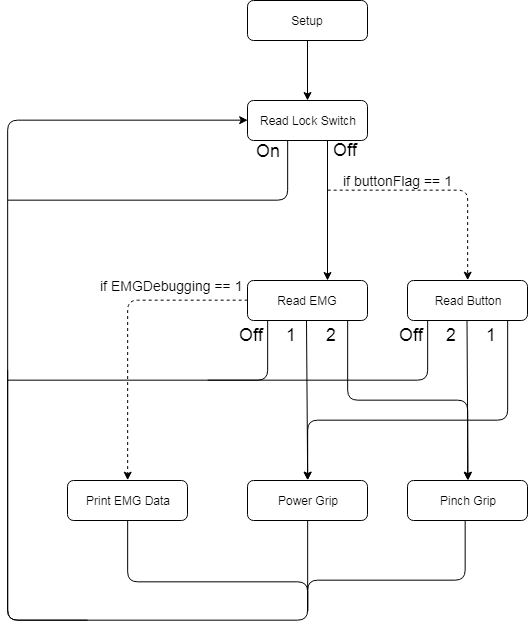

The diagram above was exported from draw.io. Its source (the exported page's mxGraphModel, read from the mxfile embedded in the PNG):
<mxGraphModel dx="1989" dy="637" grid="1" gridSize="10" guides="1" tooltips="1" connect="1" arrows="1" fold="1" page="1" pageScale="1" pageWidth="827" pageHeight="1169" math="0" shadow="0">
  <root>
    <mxCell id="0" />
    <mxCell id="1" parent="0" />
    <mxCell id="EZpigOkJ-IMqQ3IuHKN2-52" value="&lt;font color=&quot;#000000&quot;&gt;Setup&lt;/font&gt;" style="rounded=1;whiteSpace=wrap;html=1;fontColor=#FFD966;" vertex="1" parent="1">
      <mxGeometry x="240" y="40" width="120" height="40" as="geometry" />
    </mxCell>
    <mxCell id="EZpigOkJ-IMqQ3IuHKN2-54" value="" style="endArrow=classic;html=1;fontColor=#FFD966;rounded=0;" edge="1" parent="1">
      <mxGeometry width="50" height="50" relative="1" as="geometry">
        <mxPoint x="300" y="80" as="sourcePoint" />
        <mxPoint x="300" y="140" as="targetPoint" />
      </mxGeometry>
    </mxCell>
    <mxCell id="EZpigOkJ-IMqQ3IuHKN2-56" value="" style="edgeStyle=segmentEdgeStyle;endArrow=none;html=1;fontColor=#FFD966;endFill=0;" edge="1" parent="1">
      <mxGeometry width="50" height="50" relative="1" as="geometry">
        <mxPoint x="280" y="180" as="sourcePoint" />
        <mxPoint y="240" as="targetPoint" />
        <Array as="points">
          <mxPoint x="280" y="240" />
        </Array>
      </mxGeometry>
    </mxCell>
    <mxCell id="EZpigOkJ-IMqQ3IuHKN2-57" value="On" style="text;html=1;resizable=0;points=[];align=center;verticalAlign=middle;labelBackgroundColor=#ffffff;fontColor=#000000;fontSize=18;" vertex="1" connectable="0" parent="EZpigOkJ-IMqQ3IuHKN2-56">
      <mxGeometry x="-0.8" y="-4" relative="1" as="geometry">
        <mxPoint x="-16" y="-24" as="offset" />
      </mxGeometry>
    </mxCell>
    <mxCell id="EZpigOkJ-IMqQ3IuHKN2-59" value="" style="endArrow=classic;html=1;fontColor=#FFD966;rounded=0;" edge="1" parent="1">
      <mxGeometry width="50" height="50" relative="1" as="geometry">
        <mxPoint x="320" y="180" as="sourcePoint" />
        <mxPoint x="320" y="320" as="targetPoint" />
      </mxGeometry>
    </mxCell>
    <mxCell id="EZpigOkJ-IMqQ3IuHKN2-60" value="Off" style="text;html=1;resizable=0;points=[];align=center;verticalAlign=middle;labelBackgroundColor=#ffffff;fontColor=#000000;fontSize=18;" vertex="1" connectable="0" parent="1">
      <mxGeometry x="290" y="200" as="geometry">
        <mxPoint x="48" y="-11" as="offset" />
      </mxGeometry>
    </mxCell>
    <mxCell id="EZpigOkJ-IMqQ3IuHKN2-53" value="&lt;font color=&quot;#000000&quot;&gt;Read Lock Switch&lt;/font&gt;" style="rounded=1;whiteSpace=wrap;html=1;fontColor=#FFD966;" vertex="1" parent="1">
      <mxGeometry x="240" y="140" width="120" height="40" as="geometry" />
    </mxCell>
    <mxCell id="EZpigOkJ-IMqQ3IuHKN2-61" value="&lt;font color=&quot;#000000&quot;&gt;Read EMG&lt;br&gt;&lt;/font&gt;" style="rounded=1;whiteSpace=wrap;html=1;fontColor=#FFD966;" vertex="1" parent="1">
      <mxGeometry x="240" y="320" width="120" height="40" as="geometry" />
    </mxCell>
    <mxCell id="EZpigOkJ-IMqQ3IuHKN2-62" value="&lt;font color=&quot;#000000&quot;&gt;Read Button&lt;br&gt;&lt;/font&gt;" style="rounded=1;whiteSpace=wrap;html=1;fontColor=#FFD966;" vertex="1" parent="1">
      <mxGeometry x="400" y="320" width="120" height="40" as="geometry" />
    </mxCell>
    <mxCell id="EZpigOkJ-IMqQ3IuHKN2-63" value="if buttonFlag == 1" style="edgeStyle=segmentEdgeStyle;endArrow=classic;html=1;fontColor=#000000;entryX=0.5;entryY=0;entryDx=0;entryDy=0;dashed=1;fontSize=14;" edge="1" parent="1" target="EZpigOkJ-IMqQ3IuHKN2-62">
      <mxGeometry x="-0.3913" y="10" width="50" height="50" relative="1" as="geometry">
        <mxPoint x="320" y="230" as="sourcePoint" />
        <mxPoint x="370" y="260" as="targetPoint" />
        <Array as="points">
          <mxPoint x="460" y="230" />
        </Array>
        <mxPoint as="offset" />
      </mxGeometry>
    </mxCell>
    <mxCell id="EZpigOkJ-IMqQ3IuHKN2-65" value="" style="edgeStyle=segmentEdgeStyle;endArrow=classic;html=1;fontColor=#FFD966;entryX=0;entryY=0.5;entryDx=0;entryDy=0;" edge="1" parent="1" target="EZpigOkJ-IMqQ3IuHKN2-53">
      <mxGeometry width="50" height="50" relative="1" as="geometry">
        <mxPoint x="80" y="660" as="sourcePoint" />
        <mxPoint x="170" y="160" as="targetPoint" />
        <Array as="points">
          <mxPoint x="80" y="660" />
          <mxPoint y="660" />
          <mxPoint y="160" />
        </Array>
      </mxGeometry>
    </mxCell>
    <mxCell id="EZpigOkJ-IMqQ3IuHKN2-67" value="" style="edgeStyle=segmentEdgeStyle;endArrow=none;html=1;fontColor=#FFD966;endFill=0;" edge="1" parent="1">
      <mxGeometry width="50" height="50" relative="1" as="geometry">
        <mxPoint x="260" y="360" as="sourcePoint" />
        <mxPoint x="200" y="420" as="targetPoint" />
        <Array as="points">
          <mxPoint x="260" y="360" />
          <mxPoint x="260" y="420" />
        </Array>
      </mxGeometry>
    </mxCell>
    <mxCell id="EZpigOkJ-IMqQ3IuHKN2-69" value="" style="endArrow=classic;html=1;fontColor=#FFD966;rounded=0;entryX=0.5;entryY=0;entryDx=0;entryDy=0;" edge="1" parent="1" target="EZpigOkJ-IMqQ3IuHKN2-71">
      <mxGeometry width="50" height="50" relative="1" as="geometry">
        <mxPoint x="299" y="360" as="sourcePoint" />
        <mxPoint x="299" y="500" as="targetPoint" />
      </mxGeometry>
    </mxCell>
    <mxCell id="EZpigOkJ-IMqQ3IuHKN2-71" value="&lt;font color=&quot;#000000&quot;&gt;Power Grip&lt;br&gt;&lt;/font&gt;" style="rounded=1;whiteSpace=wrap;html=1;fontColor=#FFD966;" vertex="1" parent="1">
      <mxGeometry x="240" y="520" width="120" height="40" as="geometry" />
    </mxCell>
    <mxCell id="EZpigOkJ-IMqQ3IuHKN2-72" value="&lt;font color=&quot;#000000&quot;&gt;Pinch Grip&lt;br&gt;&lt;/font&gt;" style="rounded=1;whiteSpace=wrap;html=1;fontColor=#FFD966;" vertex="1" parent="1">
      <mxGeometry x="400" y="520" width="120" height="40" as="geometry" />
    </mxCell>
    <mxCell id="EZpigOkJ-IMqQ3IuHKN2-74" value="1" style="text;html=1;resizable=0;points=[];align=center;verticalAlign=middle;labelBackgroundColor=#ffffff;fontColor=#000000;fontSize=18;" vertex="1" connectable="0" parent="1">
      <mxGeometry x="300" y="360" as="geometry">
        <mxPoint x="-16" y="14" as="offset" />
      </mxGeometry>
    </mxCell>
    <mxCell id="EZpigOkJ-IMqQ3IuHKN2-75" value="Off" style="text;html=1;resizable=0;points=[];align=center;verticalAlign=middle;labelBackgroundColor=#ffffff;fontColor=#000000;fontSize=18;" vertex="1" connectable="0" parent="1">
      <mxGeometry x="260" y="360" as="geometry">
        <mxPoint x="-16" y="14" as="offset" />
      </mxGeometry>
    </mxCell>
    <mxCell id="EZpigOkJ-IMqQ3IuHKN2-77" value="2" style="text;html=1;resizable=0;points=[];align=center;verticalAlign=middle;labelBackgroundColor=#ffffff;fontColor=#000000;fontSize=18;" vertex="1" connectable="0" parent="1">
      <mxGeometry x="340" y="360" as="geometry">
        <mxPoint x="-16" y="14" as="offset" />
      </mxGeometry>
    </mxCell>
    <mxCell id="EZpigOkJ-IMqQ3IuHKN2-78" value="" style="edgeStyle=segmentEdgeStyle;endArrow=classic;html=1;fontColor=#FFD966;entryX=0.5;entryY=0;entryDx=0;entryDy=0;" edge="1" parent="1" target="EZpigOkJ-IMqQ3IuHKN2-72">
      <mxGeometry width="50" height="50" relative="1" as="geometry">
        <mxPoint x="340" y="360" as="sourcePoint" />
        <mxPoint x="460" y="460" as="targetPoint" />
        <Array as="points">
          <mxPoint x="340" y="440" />
          <mxPoint x="460" y="440" />
        </Array>
      </mxGeometry>
    </mxCell>
    <mxCell id="EZpigOkJ-IMqQ3IuHKN2-79" value="" style="edgeStyle=segmentEdgeStyle;endArrow=none;html=1;fontColor=#FFD966;endFill=0;" edge="1" parent="1">
      <mxGeometry width="50" height="50" relative="1" as="geometry">
        <mxPoint x="420" y="360" as="sourcePoint" />
        <mxPoint y="420" as="targetPoint" />
        <Array as="points">
          <mxPoint x="420" y="360" />
          <mxPoint x="420" y="420" />
        </Array>
      </mxGeometry>
    </mxCell>
    <mxCell id="EZpigOkJ-IMqQ3IuHKN2-81" value="2" style="text;html=1;resizable=0;points=[];align=center;verticalAlign=middle;labelBackgroundColor=#ffffff;fontColor=#000000;fontSize=18;" vertex="1" connectable="0" parent="1">
      <mxGeometry x="460" y="360" as="geometry">
        <mxPoint x="-16" y="14" as="offset" />
      </mxGeometry>
    </mxCell>
    <mxCell id="EZpigOkJ-IMqQ3IuHKN2-82" value="Off" style="text;html=1;resizable=0;points=[];align=center;verticalAlign=middle;labelBackgroundColor=#ffffff;fontColor=#000000;fontSize=18;" vertex="1" connectable="0" parent="1">
      <mxGeometry x="420" y="360" as="geometry">
        <mxPoint x="-16" y="14" as="offset" />
      </mxGeometry>
    </mxCell>
    <mxCell id="EZpigOkJ-IMqQ3IuHKN2-83" value="1" style="text;html=1;resizable=0;points=[];align=center;verticalAlign=middle;labelBackgroundColor=#ffffff;fontColor=#000000;fontSize=18;" vertex="1" connectable="0" parent="1">
      <mxGeometry x="500" y="360" as="geometry">
        <mxPoint x="-16" y="14" as="offset" />
      </mxGeometry>
    </mxCell>
    <mxCell id="EZpigOkJ-IMqQ3IuHKN2-84" value="" style="edgeStyle=segmentEdgeStyle;endArrow=classic;html=1;fontColor=#FFD966;entryX=0.5;entryY=0;entryDx=0;entryDy=0;" edge="1" parent="1" target="EZpigOkJ-IMqQ3IuHKN2-71">
      <mxGeometry width="50" height="50" relative="1" as="geometry">
        <mxPoint x="500" y="360" as="sourcePoint" />
        <mxPoint x="290" y="440" as="targetPoint" />
        <Array as="points">
          <mxPoint x="500" y="460" />
          <mxPoint x="300" y="460" />
        </Array>
      </mxGeometry>
    </mxCell>
    <mxCell id="EZpigOkJ-IMqQ3IuHKN2-86" value="" style="endArrow=classic;html=1;fontColor=#FFD966;rounded=0;entryX=0.5;entryY=0;entryDx=0;entryDy=0;" edge="1" parent="1">
      <mxGeometry width="50" height="50" relative="1" as="geometry">
        <mxPoint x="459.5" y="360" as="sourcePoint" />
        <mxPoint x="460.5" y="520" as="targetPoint" />
      </mxGeometry>
    </mxCell>
    <mxCell id="EZpigOkJ-IMqQ3IuHKN2-87" value="" style="edgeStyle=segmentEdgeStyle;endArrow=none;html=1;fontColor=#FFD966;verticalAlign=middle;endFill=0;" edge="1" parent="1">
      <mxGeometry width="50" height="50" relative="1" as="geometry">
        <mxPoint x="458" y="560" as="sourcePoint" />
        <mxPoint y="410" as="targetPoint" />
        <Array as="points">
          <mxPoint x="458" y="620" />
          <mxPoint x="300" y="620" />
          <mxPoint x="300" y="660" />
          <mxPoint y="660" />
        </Array>
      </mxGeometry>
    </mxCell>
    <mxCell id="EZpigOkJ-IMqQ3IuHKN2-88" value="" style="edgeStyle=segmentEdgeStyle;endArrow=none;html=1;fontColor=#FFD966;endFill=0;" edge="1" parent="1">
      <mxGeometry width="50" height="50" relative="1" as="geometry">
        <mxPoint x="300" y="560" as="sourcePoint" />
        <mxPoint x="300" y="650" as="targetPoint" />
        <Array as="points">
          <mxPoint x="300" y="630" />
          <mxPoint x="300" y="630" />
        </Array>
      </mxGeometry>
    </mxCell>
    <mxCell id="EZpigOkJ-IMqQ3IuHKN2-91" value="&lt;font color=&quot;#000000&quot;&gt;Print EMG Data&lt;/font&gt;" style="rounded=1;whiteSpace=wrap;html=1;fontColor=#FFD966;" vertex="1" parent="1">
      <mxGeometry x="60" y="520" width="120" height="40" as="geometry" />
    </mxCell>
    <mxCell id="EZpigOkJ-IMqQ3IuHKN2-101" value="&lt;font style=&quot;font-size: 14px&quot;&gt;if EMGDebugging == 1&lt;/font&gt;" style="text;html=1;resizable=0;points=[];align=center;verticalAlign=middle;labelBackgroundColor=#ffffff;fontColor=#000000;fontSize=18;" vertex="1" connectable="0" parent="1">
      <mxGeometry x="180" y="310" as="geometry">
        <mxPoint x="-16" y="14" as="offset" />
      </mxGeometry>
    </mxCell>
    <mxCell id="EZpigOkJ-IMqQ3IuHKN2-104" value="" style="edgeStyle=segmentEdgeStyle;endArrow=classic;html=1;fontColor=#000000;dashed=1;fontSize=14;exitX=0;exitY=0.5;exitDx=0;exitDy=0;entryX=0.5;entryY=0;entryDx=0;entryDy=0;" edge="1" parent="1" source="EZpigOkJ-IMqQ3IuHKN2-61" target="EZpigOkJ-IMqQ3IuHKN2-91">
      <mxGeometry x="-0.3913" y="10" width="50" height="50" relative="1" as="geometry">
        <mxPoint x="40.16666666666697" y="350.16666666666674" as="sourcePoint" />
        <mxPoint x="120" y="480" as="targetPoint" />
        <Array as="points">
          <mxPoint x="120" y="340" />
        </Array>
        <mxPoint as="offset" />
      </mxGeometry>
    </mxCell>
    <mxCell id="EZpigOkJ-IMqQ3IuHKN2-106" value="" style="edgeStyle=segmentEdgeStyle;endArrow=none;html=1;fontColor=#FFD966;endFill=0;" edge="1" parent="1">
      <mxGeometry width="50" height="50" relative="1" as="geometry">
        <mxPoint x="120.16666666666697" y="560.1666666666667" as="sourcePoint" />
        <mxPoint x="300" y="651" as="targetPoint" />
        <Array as="points">
          <mxPoint x="120" y="621" />
          <mxPoint x="300" y="621" />
          <mxPoint x="300" y="651" />
        </Array>
      </mxGeometry>
    </mxCell>
  </root>
</mxGraphModel>